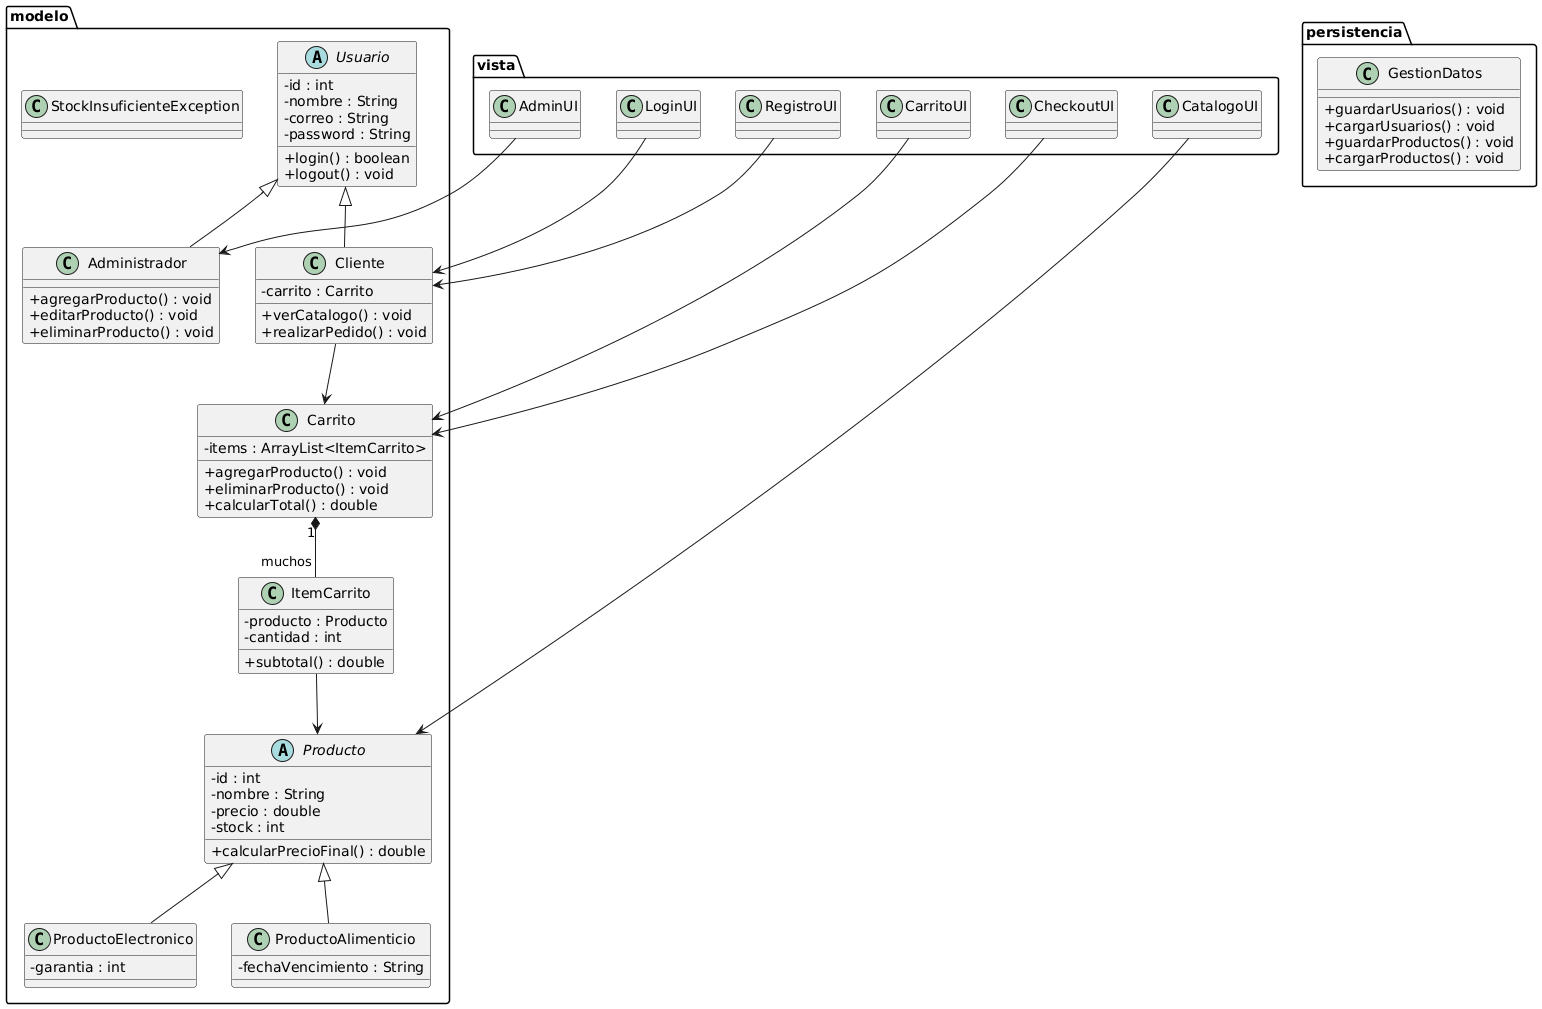

The diagram above was rendered by PlantUML. Its source (embedded in the PNG):
@startuml
skinparam classAttributeIconSize 0

package modelo {

abstract class Usuario {
    - id : int
    - nombre : String
    - correo : String
    - password : String

    + login() : boolean
    + logout() : void
}

class Cliente {
    - carrito : Carrito

    + verCatalogo() : void
    + realizarPedido() : void
}

class Administrador {
    + agregarProducto() : void
    + editarProducto() : void
    + eliminarProducto() : void
}

Usuario <|-- Cliente
Usuario <|-- Administrador

abstract class Producto {
    - id : int
    - nombre : String
    - precio : double
    - stock : int

    + calcularPrecioFinal() : double
}

class ProductoElectronico {
    - garantia : int
}

class ProductoAlimenticio {
    - fechaVencimiento : String
}

Producto <|-- ProductoElectronico
Producto <|-- ProductoAlimenticio

class Carrito {
    - items : ArrayList<ItemCarrito>

    + agregarProducto() : void
    + eliminarProducto() : void
    + calcularTotal() : double
}

class ItemCarrito {
    - producto : Producto
    - cantidad : int

    + subtotal() : double
}

class StockInsuficienteException {
}

Carrito "1" *-- "muchos" ItemCarrito
ItemCarrito --> Producto
Cliente --> Carrito

}

package persistencia {

class GestionDatos {
    + guardarUsuarios() : void
    + cargarUsuarios() : void
    + guardarProductos() : void
    + cargarProductos() : void
}

}

package vista {

class LoginUI
class RegistroUI
class CatalogoUI
class CarritoUI
class CheckoutUI
class AdminUI

LoginUI --> Cliente
RegistroUI --> Cliente
CatalogoUI --> Producto
CarritoUI --> Carrito
CheckoutUI --> Carrito
AdminUI --> Administrador

}
@enduml